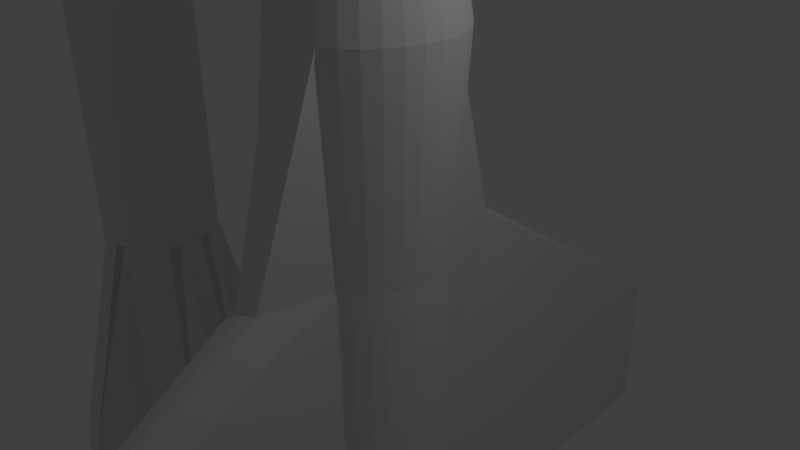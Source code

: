 # Source: fighter.blend  (saved by Blender 2.75.0; exported with 4.5.12 LTS)
import bpy
from mathutils import Matrix  # noqa: F401  (used for matrix-valued properties, if any)

bpy.ops.wm.read_factory_settings(use_empty=True)
scene = bpy.context.scene
scene.name = 'Scene'

# ---- collections
col_collection_1 = bpy.data.collections.new('Collection 1'); scene.collection.children.link(col_collection_1)

# ---- world
world_world = bpy.data.worlds.new('World'); scene.world = world_world
world_world.color = (0.05088, 0.05088, 0.05088)
world_world.use_sun_shadow = False
world_world.sun_shadow_jitter_overblur = 0.0
world_world.cycles.sampling_method = 'MANUAL'
world_world.cycles.sample_map_resolution = 256

# ---- cameras
cam_camera = bpy.data.cameras.new('Camera')
cam_camera.clip_end = 100.0
cam_camera.lens = 35.0
cam_camera.sensor_width = 32.0
cam_camera.sensor_height = 18.0
cam_camera.ortho_scale = 7.314
cam_camera.dof.focus_distance = 0.0
cam_camera.dof.aperture_fstop = 128.0

# ---- lights
light_lamp = bpy.data.lights.new('Lamp', 'POINT')
light_lamp.transmission_factor = 0.0
light_lamp.cutoff_distance = 30.0
light_lamp.energy = 100.0
light_lamp.shadow_buffer_clip_start = 1.001
light_lamp.shadow_soft_size = 0.1
light_lamp.shadow_maximum_resolution = 0.006
light_lamp.use_absolute_resolution = True
light_lamp.cycles.use_multiple_importance_sampling = False

# ---- meshes
me_cube = bpy.data.meshes.new('Cube')
me_cube.from_pydata([(-1.0, -1.0, -1.0), (-1.0, -1.0, 1.0), (-1.0, 1.0, -1.0), (-1.0, 1.0, 1.0), (1.0, -1.0, -1.0), (1.0, -1.0, 1.0), (1.0, 1.0, -1.0), (1.0, 1.0, 1.0)], [], [(1, 3, 2, 0), (3, 7, 6, 2), (7, 5, 4, 6), (5, 1, 0, 4), (0, 2, 6, 4), (5, 7, 3, 1)])
me_cube.use_remesh_preserve_volume = False
me_cube.use_remesh_preserve_attributes = False
me_cube.use_mirror_vertex_groups = False
me_cube.update()
me_cone_001 = bpy.data.meshes.new('Cone.001')
me_cone_001.from_pydata([(0.0, 0.7241, 6.0), (0.1413, 0.7102, 6.0), (0.2771, 0.6689, 6.0), (0.4023, 0.602, 6.0), (0.512, 0.512, 6.0), (0.602, 0.4023, 6.0), (0.6689, 0.2771, 6.0), (0.7102, 0.1413, 6.0), (0.7241, 5.467e-08, 6.0), (0.0, 0.0, 9.0), (0.7102, -0.1413, 6.0), (0.6689, -0.2771, 6.0), (0.602, -0.4023, 6.0), (0.512, -0.512, 6.0), (0.4023, -0.602, 6.0), (0.2771, -0.6689, 6.0), (0.1413, -0.7102, 6.0), (-2.359e-07, -0.7241, 6.0), (-0.1413, -0.7102, 6.0), (-0.2771, -0.6689, 6.0), (-0.4023, -0.602, 6.0), (-0.512, -0.512, 6.0), (-0.602, -0.4023, 6.0), (-0.6689, -0.2771, 6.0), (-0.7102, -0.1413, 6.0), (-0.7241, 6.992e-07, 6.0), (-0.7102, 0.1413, 6.0), (-0.6689, 0.2771, 6.0), (-0.602, 0.4023, 6.0), (-0.512, 0.512, 6.0), (-0.4023, 0.602, 6.0), (-0.2771, 0.6689, 6.0), (-0.1413, 0.7102, 6.0), (0.0, 1.21, 3.0), (0.236, 1.186, 3.0), (0.4629, 1.117, 3.0), (0.672, 1.006, 3.0), (0.8553, 0.8553, 3.0), (1.006, 0.672, 3.0), (1.117, 0.4629, 3.0), (1.186, 0.236, 3.0), (1.21, 9.132e-08, 3.0), (1.186, -0.236, 3.0), (1.117, -0.4629, 3.0), (1.006, -0.672, 3.0), (0.8553, -0.8553, 3.0), (0.672, -1.006, 3.0), (0.4629, -1.117, 3.0), (0.236, -1.186, 3.0), (-3.941e-07, -1.21, 3.0), (-0.236, -1.186, 3.0), (-0.4629, -1.117, 3.0), (-0.672, -1.006, 3.0), (-0.8553, -0.8553, 3.0), (-1.006, -0.672, 3.0), (-1.117, -0.4629, 3.0), (-1.186, -0.236, 3.0), (-1.21, 1.168e-06, 3.0), (-1.186, 0.236, 3.0), (-1.117, 0.4629, 3.0), (-1.006, 0.672, 3.0), (-0.8553, 0.8553, 3.0), (-0.672, 1.006, 3.0), (-0.4629, 1.117, 3.0), (-0.236, 1.186, 3.0), (-1.311e-06, 4.0, -10.0), (0.1951, 3.8, -10.0), (0.3827, 0.9239, -10.0), (0.5556, 0.8315, -10.0), (0.7071, 0.7071, -10.0), (0.8315, 0.5556, -10.0), (0.9239, 0.3827, -10.0), (0.9808, 0.1951, -10.0), (1.0, 7.55e-08, -10.0), (0.9808, -0.1951, -10.0), (0.9239, -0.3827, -10.0), (0.8315, -0.5556, -10.0), (0.7071, -0.7071, -10.0), (0.5556, -0.8315, -10.0), (0.3827, -0.9239, -10.0), (0.1951, -3.8, -10.0), (-1.405e-06, -4.0, -10.0), (-0.1951, -3.8, -10.0), (-0.3827, -0.9239, -10.0), (-0.5556, -0.8315, -10.0), (-0.7071, -0.7071, -10.0), (-0.8315, -0.5556, -10.0), (-0.9239, -0.3827, -10.0), (-3.8, -0.1951, -10.0), (-4.0, 0.0, -10.0), (-3.8, 0.1951, -10.0), (-0.9239, 0.3827, -10.0), (-0.8315, 0.5556, -10.0), (-0.7071, 0.7071, -10.0), (-0.5556, 0.8315, -10.0), (-0.3827, 0.9239, -10.0), (-0.1951, 3.8, -10.0), (0.1951, -1.963, 0.0), (0.3827, -0.9239, 0.0), (0.3827, 0.9239, 0.0), (0.1951, 1.963, 0.0), (-0.5556, 0.8315, 0.0), (-0.7071, 0.7071, 0.0), (-3.515e-07, -2.001, 0.0), (0.5556, 0.8315, 0.0), (-0.3827, 0.9239, 0.0), (-0.1951, -1.963, 0.0), (0.7071, 0.7071, 0.0), (-0.1951, 1.963, 0.0), (-0.3827, -0.9239, 0.0), (0.8315, 0.5556, 0.0), (3.006e-07, 2.101, 0.0), (-0.5556, -0.8315, 0.0), (0.9239, 0.3827, 0.0), (-0.7071, -0.7071, 0.0), (0.9808, 0.1951, 0.0), (-1.839, -0.5556, 0.0), (1.0, 7.55e-08, 0.0), (-2.044, -0.3827, 0.0), (0.9808, -0.1951, 0.0), (-2.17, -0.1951, 0.0), (0.9239, -0.3827, 0.0), (-2.212, 9.656e-07, 0.0), (0.8315, -0.5556, 0.0), (-2.169, 0.1951, 0.0), (0.7071, -0.7071, 0.0), (-2.044, 0.3827, 0.0), (0.5556, -0.8315, 0.0), (-1.839, 0.5556, 0.0), (0.2139, -1.963, -7.0), (0.3827, 0.9239, -7.0), (-0.5556, 0.8315, -7.0), (-1.276e-07, -2.101, -7.0), (0.5556, 0.8315, -7.0), (-0.3827, 0.9239, -7.0), (-0.2139, -1.963, -7.0), (0.7071, 0.7071, -7.0), (-0.2139, 1.963, -7.0), (-0.3827, -0.9239, -7.0), (0.8315, 0.5556, -7.0), (4.183e-07, 2.101, -7.0), (-0.5556, -0.8315, -7.0), (0.9239, 0.3827, -7.0), (-0.7071, -0.7071, -7.0), (0.9808, 0.1951, -7.0), (-0.8315, -0.5556, -7.0), (1.0, 7.55e-08, -7.0), (-0.9239, -0.3827, -7.0), (0.9808, -0.1951, -7.0), (-0.9808, -0.1951, -7.0), (0.9239, -0.3827, -7.0), (-1.0, 9.656e-07, -7.0), (0.8315, -0.5556, -7.0), (-0.9808, 0.1951, -7.0), (0.7071, -0.7071, -7.0), (-0.9239, 0.3827, -7.0), (0.5556, -0.8315, -7.0), (-0.8315, 0.5556, -7.0), (0.3827, -0.9239, -7.0), (0.2139, 1.963, -7.0), (-0.7071, 0.7071, -7.0), (0.3827, -0.9239, -5.5), (0.1951, 6.373, -5.5), (-0.7071, 0.7071, -5.5), (0.1951, -6.373, -5.5), (0.3827, 0.9239, -5.5), (-0.5556, 0.8315, -5.5), (-8.157e-07, -6.497, -5.5), (0.5556, 0.8315, -5.5), (-0.3827, 0.9239, -5.5), (-0.1951, -6.373, -5.5), (0.7071, 0.7071, -5.5), (-0.1951, 6.373, -5.5), (-0.3827, -0.9239, -5.5), (0.8315, 0.5556, -5.5), (1.301e-06, 6.497, -5.5), (-0.5556, -0.8315, -5.5), (0.9239, 0.3827, -5.5), (-0.7071, -0.7071, -5.5), (0.9808, 0.1951, -5.5), (-0.8315, -0.5556, -5.5), (1.0, 7.55e-08, -5.5), (-0.9239, -0.3827, -5.5), (0.9808, -0.1951, -5.5), (-0.9808, -0.1951, -5.5), (0.9239, -0.3827, -5.5), (-1.0, 9.656e-07, -5.5), (0.8315, -0.5556, -5.5), (-0.9808, 0.1951, -5.5), (0.7071, -0.7071, -5.5), (-0.9239, 0.3827, -5.5), (0.5556, -0.8315, -5.5), (-0.8315, 0.5556, -5.5), (0.3827, -0.9239, -3.0), (0.1951, 6.373, -3.0), (-0.7071, 0.7071, -3.0), (0.1951, -6.373, -3.0), (0.3827, 0.9239, -3.0), (-0.5556, 0.8315, -3.0), (-1.022e-06, -6.497, -3.0), (0.5556, 0.8315, -3.0), (-0.3827, 0.9239, -3.0), (-0.1951, -6.373, -3.0), (0.7071, 0.7071, -3.0), (-0.1951, 6.373, -3.0), (-0.3827, -0.9239, -3.0), (0.8315, 0.5556, -3.0), (1.095e-06, 6.497, -3.0), (-0.5556, -0.8315, -3.0), (0.9239, 0.3827, -3.0), (-0.7071, -0.7071, -3.0), (0.9808, 0.1951, -3.0), (-0.8315, -0.5556, -3.0), (1.0, 7.55e-08, -3.0), (-0.9808, -0.3827, -3.0), (0.9808, -0.1951, -3.0), (-0.9808, -0.1951, -3.0), (0.9239, -0.3827, -3.0), (-1.0, 5.939e-06, -3.0), (0.8315, -0.5556, -3.0), (-0.9808, 0.1951, -3.0), (0.7071, -0.7071, -3.0), (-0.9808, 0.3827, -3.0), (0.5556, -0.8315, -3.0), (-0.8315, 0.5556, -3.0), (0.1836, 1.963, -5.5), (0.1836, -1.963, -5.5), (1.276e-07, -2.101, -5.5), (-0.1836, -1.963, -5.5), (-0.1836, 1.963, -5.5), (0.0, 2.101, -5.5), (0.1951, -3.8, -8.545), (0.3827, 0.9239, -8.5), (-0.5556, 0.8315, -8.5), (-1.758e-06, -4.0, -8.56), (0.5556, 0.8315, -8.5), (-0.3827, 0.9239, -8.5), (-0.1951, -3.8, -8.545), (0.7071, 0.7071, -8.5), (-0.1951, 3.8, -8.545), (-0.3827, -0.9239, -8.5), (0.8315, 0.5556, -8.5), (-4.308e-07, 4.0, -8.56), (-0.5556, -0.8315, -8.5), (0.9239, 0.3827, -8.5), (-0.7071, -0.7071, -8.5), (0.9808, 0.1951, -8.5), (-0.8315, -0.5556, -8.5), (1.0, 7.55e-08, -8.5), (-0.9239, -0.3827, -8.5), (0.9808, -0.1951, -8.5), (-3.8, -0.1951, -8.5), (0.9239, -0.3827, -8.5), (-4.0, 0.0, -8.5), (0.8315, -0.5556, -8.5), (-3.8, 0.1951, -8.5), (0.7071, -0.7071, -8.5), (-0.9239, 0.3827, -8.5), (0.5556, -0.8315, -8.5), (-0.8315, 0.5556, -8.5), (0.3827, -0.9239, -8.5), (0.1951, 3.8, -8.545), (-0.7071, 0.7071, -8.5), (-1.311e-06, 4.0, -10.0)], [], [(31, 9, 32), (0, 9, 1), (30, 9, 31), (29, 9, 30), (28, 9, 29), (27, 9, 28), (26, 9, 27), (25, 9, 26), (24, 9, 25), (23, 9, 24), (22, 9, 23), (21, 9, 22), (20, 9, 21), (19, 9, 20), (18, 9, 19), (17, 9, 18), (16, 9, 17), (15, 9, 16), (14, 9, 15), (13, 9, 14), (12, 9, 13), (11, 9, 12), (10, 9, 11), (8, 9, 10), (7, 9, 8), (6, 9, 7), (5, 9, 6), (4, 9, 5), (3, 9, 4), (2, 9, 3), (32, 9, 0), (1, 9, 2), (5, 6, 39, 38), (260, 231, 80, 79), (19, 20, 52, 51), (26, 27, 59, 58), (13, 14, 46, 45), (6, 7, 40, 39), (20, 21, 53, 52), (0, 1, 34, 33), (27, 28, 60, 59), (14, 15, 47, 46), (7, 8, 41, 40), (21, 22, 54, 53), (28, 29, 61, 60), (1, 2, 35, 34), (15, 16, 48, 47), (22, 23, 55, 54), (29, 30, 62, 61), (8, 10, 42, 41), (2, 3, 36, 35), (16, 17, 49, 48), (23, 24, 56, 55), (30, 31, 63, 62), (10, 11, 43, 42), (3, 4, 37, 36), (17, 18, 50, 49), (24, 25, 57, 56), (31, 32, 64, 63), (11, 12, 44, 43), (4, 5, 38, 37), (18, 19, 51, 50), (32, 0, 33, 64), (25, 26, 58, 57), (12, 13, 45, 44), (66, 67, 95, 96), (261, 232, 67, 66), (262, 233, 94, 93), (231, 234, 81, 80), (232, 235, 68, 67), (233, 236, 95, 94), (234, 237, 82, 81), (235, 238, 69, 68), (236, 239, 96, 95), (237, 240, 83, 82), (238, 241, 70, 69), (239, 242, 65, 96), (240, 243, 84, 83), (241, 244, 71, 70), (243, 245, 85, 84), (244, 246, 72, 71), (245, 247, 86, 85), (246, 248, 73, 72), (247, 249, 87, 86), (248, 250, 74, 73), (249, 251, 88, 87), (250, 252, 75, 74), (251, 253, 89, 88), (252, 254, 76, 75), (253, 255, 90, 89), (254, 256, 77, 76), (255, 257, 91, 90), (256, 258, 78, 77), (257, 259, 92, 91), (258, 260, 79, 78), (242, 261, 66, 65), (259, 262, 93, 92), (60, 61, 102, 128), (33, 34, 100, 111), (46, 47, 98, 127), (59, 60, 128, 126), (45, 46, 127, 125), (58, 59, 126, 124), (44, 45, 125, 123), (57, 58, 124, 122), (43, 44, 123, 121), (56, 57, 122, 120), (42, 43, 121, 119), (55, 56, 120, 118), (41, 42, 119, 117), (54, 55, 118, 116), (40, 41, 117, 115), (53, 54, 116, 114), (39, 40, 115, 113), (52, 53, 114, 112), (38, 39, 113, 110), (51, 52, 112, 109), (64, 33, 111, 108), (37, 38, 110, 107), (50, 51, 109, 106), (63, 64, 108, 105), (36, 37, 107, 104), (49, 50, 106, 103), (62, 63, 105, 101), (35, 36, 104, 99), (48, 49, 103, 97), (61, 62, 101, 102), (34, 35, 99, 100), (47, 48, 97, 98), (192, 163, 160, 157), (191, 161, 158, 156), (190, 192, 157, 155), (189, 191, 156, 154), (188, 190, 155, 153), (187, 189, 154, 152), (186, 188, 153, 151), (185, 187, 152, 150), (184, 186, 151, 149), (183, 185, 150, 148), (182, 184, 149, 147), (181, 183, 148, 146), (180, 182, 147, 145), (179, 181, 146, 144), (178, 180, 145, 143), (177, 179, 144, 142), (176, 178, 143, 141), (174, 177, 142, 139), (173, 176, 141, 138), (171, 174, 139, 136), (168, 171, 136, 133), (166, 169, 134, 131), (165, 168, 133, 130), (163, 166, 131, 160), (193, 196, 164, 161), (194, 197, 165, 162), (195, 198, 166, 163), (196, 199, 167, 164), (197, 200, 168, 165), (198, 201, 169, 166), (199, 202, 170, 167), (200, 203, 171, 168), (201, 204, 172, 169), (202, 205, 173, 170), (203, 206, 174, 171), (204, 207, 175, 172), (205, 208, 176, 173), (206, 209, 177, 174), (208, 210, 178, 176), (209, 211, 179, 177), (210, 212, 180, 178), (211, 213, 181, 179), (212, 214, 182, 180), (213, 215, 183, 181), (214, 216, 184, 182), (215, 217, 185, 183), (216, 218, 186, 184), (217, 219, 187, 185), (218, 220, 188, 186), (219, 221, 189, 187), (220, 222, 190, 188), (221, 223, 191, 189), (222, 224, 192, 190), (223, 193, 161, 191), (207, 194, 162, 175), (224, 195, 163, 192), (128, 102, 195, 224), (111, 100, 194, 207), (127, 98, 193, 223), (126, 128, 224, 222), (125, 127, 223, 221), (124, 126, 222, 220), (123, 125, 221, 219), (122, 124, 220, 218), (121, 123, 219, 217), (120, 122, 218, 216), (119, 121, 217, 215), (118, 120, 216, 214), (117, 119, 215, 213), (116, 118, 214, 212), (115, 117, 213, 211), (114, 116, 212, 210), (113, 115, 211, 209), (112, 114, 210, 208), (110, 113, 209, 206), (109, 112, 208, 205), (108, 111, 207, 204), (107, 110, 206, 203), (106, 109, 205, 202), (105, 108, 204, 201), (104, 107, 203, 200), (103, 106, 202, 199), (101, 105, 201, 198), (99, 104, 200, 197), (97, 103, 199, 196), (102, 101, 198, 195), (100, 99, 197, 194), (98, 97, 196, 193), (173, 228, 170), (167, 170, 228, 227), (164, 167, 227, 226), (161, 164, 226), (129, 158, 161, 226), (129, 226, 227, 132), (132, 227, 228, 135), (173, 138, 135, 228), (165, 225, 162), (229, 169, 172), (172, 175, 230, 229), (175, 162, 225, 230), (165, 130, 159, 225), (140, 230, 225, 159), (137, 229, 230, 140), (169, 229, 137, 134), (157, 160, 262, 259), (140, 159, 261, 242), (156, 158, 260, 258), (155, 157, 259, 257), (154, 156, 258, 256), (153, 155, 257, 255), (152, 154, 256, 254), (151, 153, 255, 253), (150, 152, 254, 252), (149, 151, 253, 251), (148, 150, 252, 250), (147, 149, 251, 249), (146, 148, 250, 248), (145, 147, 249, 247), (144, 146, 248, 246), (143, 145, 247, 245), (142, 144, 246, 244), (141, 143, 245, 243), (139, 142, 244, 241), (138, 141, 243, 240), (137, 140, 242, 239), (136, 139, 241, 238), (135, 138, 240, 237), (134, 137, 239, 236), (133, 136, 238, 235), (132, 135, 237, 234), (131, 134, 236, 233), (130, 133, 235, 232), (129, 132, 234, 231), (160, 131, 233, 262), (159, 130, 232, 261), (158, 129, 231, 260), (96, 263, 66), (81, 82, 80), (79, 80, 82, 83), (89, 90, 88), (87, 88, 90, 91), (67, 68, 69, 70, 71, 72, 73, 74, 75, 76, 77, 78, 79, 83, 84, 85, 86, 87, 91, 92, 93, 94, 95)])
me_cone_001.use_remesh_preserve_volume = False
me_cone_001.use_remesh_preserve_attributes = False
me_cone_001.use_mirror_vertex_groups = False
me_cone_001.update()
me_cone = bpy.data.meshes.new('Cone')
me_cone.from_pydata([(0.3827, 0.9239, 5.0), (0.8315, 0.5556, 5.0), (0.9808, 0.1951, 5.0), (-6.258e-07, 0.0, 7.0), (0.9239, -0.3827, 5.0), (0.5556, -0.8315, 5.0), (-9.537e-07, -1.0, 5.0), (-0.3827, -0.9239, 5.0), (-0.5556, -0.8315, 5.0), (-0.7071, -0.7071, 5.0), (-0.8315, -0.5556, 5.0), (-0.9239, -0.3827, 5.0), (-0.9808, -0.1951, 5.0), (-0.9239, 0.3827, 5.0), (-0.7071, 0.7071, 5.0), (-0.1951, 0.9808, 5.0), (5.96e-08, 2.0, -7.0), (0.1951, 1.981, -7.0), (0.3827, 0.9239, -7.0), (0.5556, 0.8315, -7.0), (0.7071, 0.7071, -7.0), (0.8315, 0.5556, -7.0), (0.9239, 0.3827, -7.0), (1.981, 0.1951, -7.0), (2.0, 0.0, -7.0), (1.981, -0.1951, -7.0), (0.9239, -0.3827, -7.0), (0.8315, -0.5556, -7.0), (0.7071, -0.7071, -7.0), (0.5556, -0.8315, -7.0), (0.3827, -0.9239, -7.0), (0.1951, -1.981, -7.0), (-2.608e-07, -2.0, -7.0), (-0.1951, -1.981, -7.0), (-0.3827, -0.9239, -7.0), (-0.5556, -0.8315, -7.0), (-0.7071, -0.7071, -7.0), (-0.8315, -0.5556, -7.0), (-0.9239, -0.3827, -7.0), (-1.981, -0.1951, -7.0), (-2.0, 9.537e-07, -7.0), (-1.981, 0.1951, -7.0), (-0.9239, 0.3827, -7.0), (-0.8315, 0.5556, -7.0), (-0.7071, 0.7071, -7.0), (-0.5556, 0.8315, -7.0), (-0.3827, 0.9239, -7.0), (-0.1951, 1.981, -7.0), (0.9239, 0.3827, -1.6), (0.8315, 0.5556, -1.6), (-0.5556, -0.8315, -1.6), (-0.3827, -0.9239, -1.6), (-0.9239, 0.3827, -1.6), (-0.9808, 0.1951, -1.6), (0.5556, -0.8315, -1.6), (0.7071, -0.7071, -1.6), (0.9808, 0.1951, -1.6), (-0.7071, -0.7071, -1.6), (0.1951, 0.9808, -1.6), (-2.459e-07, 1.0, -1.6), (-0.8315, 0.5556, -1.6), (0.3827, -0.9239, -1.6), (1.0, 0.0, -1.6), (-0.8315, -0.5556, -1.6), (-0.7071, 0.7071, -1.6), (0.3827, 0.9239, -1.6), (0.1951, -0.9808, -1.6), (-0.9239, -0.3827, -1.6), (-0.5556, 0.8315, -1.6), (0.9808, -0.1951, -1.6), (0.5556, 0.8315, -1.6), (-5.737e-07, -1.0, -1.6), (-0.9808, -0.1951, -1.6), (-0.3827, 0.9239, -1.6), (0.9239, -0.3827, -1.6), (0.7071, 0.7071, -1.6), (-0.1951, -0.9808, -1.6), (-1.0, 9.537e-07, -1.6), (-0.1951, 0.9808, -1.6), (0.8315, -0.5556, -1.6), (0.9239, 0.3827, -5.38), (-0.5556, -0.8315, -5.38), (-0.9239, 0.3827, -5.38), (0.5556, -0.8315, -5.38), (1.981, 0.1951, -5.38), (-0.7071, -0.7071, -5.38), (0.1951, 1.981, -5.38), (-0.8315, 0.5556, -5.38), (0.3827, -0.9239, -5.38), (2.0, 0.0, -5.38), (-0.8315, -0.5556, -5.38), (-0.7071, 0.7071, -5.38), (0.3827, 0.9239, -5.38), (0.1951, -1.981, -5.38), (-0.9239, -0.3827, -5.38), (-0.5556, 0.8315, -5.38), (1.981, -0.1951, -5.38), (0.5556, 0.8315, -5.38), (-3.576e-07, -2.0, -5.38), (-1.981, -0.1951, -5.38), (-0.3827, 0.9239, -5.38), (0.9239, -0.3827, -5.38), (0.7071, 0.7071, -5.38), (-0.1951, -1.981, -5.38), (-2.0, 9.537e-07, -5.38), (-0.1951, 1.981, -5.38), (0.8315, -0.5556, -5.38), (0.8315, 0.5556, -5.38), (-0.3827, -0.9239, -5.38), (-1.981, 0.1951, -5.38), (0.7071, -0.7071, -5.38), (-2.98e-08, 2.0, -5.38), (-2.459e-07, 1.0, -7.0), (1.0, 0.0, -7.0), (-5.737e-07, -1.0, -7.0), (-1.0, 9.537e-07, -7.0), (-0.9808, 0.1951, -7.0), (0.9808, 0.1951, -7.0), (0.1951, 0.9808, -7.0), (0.1951, -0.9808, -7.0), (0.9808, -0.1951, -7.0), (-0.9808, -0.1951, -7.0), (-0.1951, -0.9808, -7.0), (-0.1951, 0.9808, -7.0), (0.2896, 0.6992, -7.0), (0.4204, 0.6292, -7.0), (0.5351, 0.5351, -7.0), (0.6292, 0.4204, -7.0), (0.6992, 0.2896, -7.0), (0.6992, -0.2896, -7.0), (0.6292, -0.4204, -7.0), (0.5351, -0.5351, -7.0), (0.4204, -0.6292, -7.0), (0.2896, -0.6992, -7.0), (-0.2896, -0.6992, -7.0), (-0.4204, -0.6292, -7.0), (-0.5351, -0.5351, -7.0), (-0.6292, -0.4204, -7.0), (-0.6992, -0.2896, -7.0), (-0.6992, 0.2896, -7.0), (-0.6292, 0.4204, -7.0), (-0.5351, 0.5351, -7.0), (-0.4204, 0.6292, -7.0), (-0.2896, 0.6992, -7.0), (-1.788e-07, 0.7568, -7.0), (0.7568, 2.384e-07, -7.0), (-4.247e-07, -0.7568, -7.0), (-0.7568, 7.153e-07, -7.0), (-0.7422, 0.1476, -7.0), (0.7422, 0.1476, -7.0), (0.1476, 0.7422, -7.0), (0.1476, -0.7422, -7.0), (0.7422, -0.1476, -7.0), (-0.7422, -0.1476, -7.0), (-0.1476, -0.7422, -7.0), (-0.1476, 0.7422, -7.0), (0.1738, 0.4195, -6.0), (0.2523, 0.3775, -6.0), (0.3211, 0.3211, -6.0), (0.3775, 0.2523, -6.0), (0.4195, 0.1738, -6.0), (0.4195, -0.1738, -6.0), (0.3775, -0.2523, -6.0), (0.3211, -0.3211, -6.0), (0.2523, -0.3775, -6.0), (0.1738, -0.4195, -6.0), (-0.1738, -0.4195, -6.0), (-0.2523, -0.3775, -6.0), (-0.3211, -0.3211, -6.0), (-0.3775, -0.2523, -6.0), (-0.4195, -0.1738, -6.0), (-0.4195, 0.1738, -6.0), (-0.3775, 0.2523, -6.0), (-0.3211, 0.3211, -6.0), (-0.2523, 0.3775, -6.0), (-0.1738, 0.4195, -6.0), (0.4453, -0.08858, -6.0), (0.4541, 2.384e-07, -6.0), (0.4453, 0.08858, -6.0), (0.08859, 0.4453, -6.0), (1.334e-06, 0.4541, -6.0), (-0.08858, 0.4453, -6.0), (-0.4453, 0.08859, -6.0), (-0.4541, 7.153e-07, -6.0), (-0.4453, -0.08858, -6.0), (0.08859, -0.4453, -6.0), (1.192e-06, -0.4541, -6.0), (-0.08858, -0.4453, -6.0), (0.1738, 0.4195, -6.0), (0.2523, 0.3775, -6.0), (0.3211, 0.3211, -6.0), (0.3775, 0.2523, -6.0), (0.4195, 0.1738, -6.0), (0.4195, -0.1738, -6.0), (0.3775, -0.2523, -6.0), (0.3211, -0.3211, -6.0), (0.2523, -0.3775, -6.0), (0.1738, -0.4195, -6.0), (-0.1738, -0.4195, -6.0), (-0.2523, -0.3775, -6.0), (-0.3211, -0.3211, -6.0), (-0.3775, -0.2523, -6.0), (-0.4195, -0.1738, -6.0), (-0.4195, 0.1738, -6.0), (-0.3775, 0.2523, -6.0), (-0.3211, 0.3211, -6.0), (-0.2523, 0.3775, -6.0), (-0.1738, 0.4195, -6.0), (0.4453, -0.08858, -6.0), (0.4541, 2.384e-07, -6.0), (0.4453, 0.08858, -6.0), (0.08859, 0.4453, -6.0), (1.334e-06, 0.4541, -6.0), (-0.08858, 0.4453, -6.0), (-0.4453, 0.08859, -6.0), (-0.4541, 7.153e-07, -6.0), (-0.4453, -0.08858, -6.0), (0.08859, -0.4453, -6.0), (1.192e-06, -0.4541, -6.0), (-0.08858, -0.4453, -6.0), (0.2896, 0.6992, -7.0), (0.4204, 0.6292, -7.0), (0.5351, 0.5351, -7.0), (0.6292, 0.4204, -7.0), (0.6992, 0.2896, -7.0), (0.6992, -0.2896, -7.0), (0.6292, -0.4204, -7.0), (0.5351, -0.5351, -7.0), (0.4204, -0.6292, -7.0), (0.2896, -0.6992, -7.0), (-0.2896, -0.6992, -7.0), (-0.4204, -0.6292, -7.0), (-0.5351, -0.5351, -7.0), (-0.6292, -0.4204, -7.0), (-0.6992, -0.2896, -7.0), (-0.6992, 0.2896, -7.0), (-0.6292, 0.4204, -7.0), (-0.5351, 0.5351, -7.0), (-0.4204, 0.6292, -7.0), (-0.2896, 0.6992, -7.0), (0.7422, -0.1476, -7.0), (0.7568, 2.384e-07, -7.0), (0.7422, 0.1476, -7.0), (0.1476, 0.7422, -7.0), (-1.788e-07, 0.7568, -7.0), (-0.1476, 0.7422, -7.0), (-0.7422, 0.1476, -7.0), (-0.7568, 7.153e-07, -7.0), (-0.7422, -0.1476, -7.0), (0.1476, -0.7422, -7.0), (-4.247e-07, -0.7568, -7.0), (-0.1476, -0.7422, -7.0), (0.5556, 0.8315, -7.0), (0.7071, 0.7071, -7.0), (0.8315, 0.5556, -7.0), (0.8315, -0.5556, -7.0), (0.7071, -0.7071, -7.0), (0.5556, -0.8315, -7.0), (-0.5556, -0.8315, -7.0), (-0.7071, -0.7071, -7.0), (-0.8315, -0.5556, -7.0), (-0.8315, 0.5556, -7.0), (-0.7071, 0.7071, -7.0), (-0.5556, 0.8315, -7.0), (5.96e-08, 2.0, -7.0), (0.1951, 1.981, -7.0), (0.1951, 1.981, -7.0), (0.3827, 0.9239, -7.0), (0.3827, 0.9239, -7.0), (0.9239, 0.3827, -7.0), (0.9239, 0.3827, -7.0), (1.981, 0.1951, -7.0), (1.981, 0.1951, -7.0), (2.0, 0.0, -7.0), (1.981, -0.1951, -7.0), (1.981, -0.1951, -7.0), (0.9239, -0.3827, -7.0), (0.9239, -0.3827, -7.0), (0.3827, -0.9239, -7.0), (0.3827, -0.9239, -7.0), (0.1951, -1.981, -7.0), (0.1951, -1.981, -7.0), (-2.608e-07, -2.0, -7.0), (-0.1951, -1.981, -7.0), (-0.1951, -1.981, -7.0), (-0.3827, -0.9239, -7.0), (-0.3827, -0.9239, -7.0), (-0.9239, -0.3827, -7.0), (-0.9239, -0.3827, -7.0), (-1.981, -0.1951, -7.0), (-1.981, -0.1951, -7.0), (-2.0, 9.537e-07, -7.0), (-1.981, 0.1951, -7.0), (-1.981, 0.1951, -7.0), (-0.9239, 0.3827, -7.0), (-0.9239, 0.3827, -7.0), (-0.3827, 0.9239, -7.0), (-0.3827, 0.9239, -7.0), (-0.1951, 1.981, -7.0), (-0.1951, 1.981, -7.0), (0.9239, 0.3827, -5.38), (-0.9239, 0.3827, -5.38), (1.981, 0.1951, -5.38), (1.981, 0.1951, -5.38), (0.1951, 1.981, -5.38), (0.1951, 1.981, -5.38), (0.3827, -0.9239, -5.38), (0.3827, 0.9239, -5.38), (0.1951, -1.981, -5.38), (0.1951, -1.981, -5.38), (-0.9239, -0.3827, -5.38), (1.981, -0.1951, -5.38), (1.981, -0.1951, -5.38), (-1.981, -0.1951, -5.38), (-1.981, -0.1951, -5.38), (-0.3827, 0.9239, -5.38), (0.9239, -0.3827, -5.38), (-0.1951, -1.981, -5.38), (-0.1951, -1.981, -5.38), (-0.1951, 1.981, -5.38), (-0.1951, 1.981, -5.38), (-0.3827, -0.9239, -5.38), (-0.3827, -0.9239, -1.6), (-1.981, 0.1951, -5.38), (-1.981, 0.1951, -5.38), (-0.9808, 0.1951, -1.6), (-0.9808, 0.1951, -1.6), (-1.0, 9.537e-07, -1.6), (-2.459e-07, 1.0, -1.6), (-0.1951, 0.9808, -1.6), (-0.1951, 0.9808, -1.6), (-0.1951, -0.9808, -1.6), (-0.1951, -0.9808, -1.6), (-0.3827, 0.9239, -1.6), (-0.9808, -0.1951, -1.6), (-0.9808, -0.1951, -1.6), (-5.737e-07, -1.0, -1.6), (0.9239, -0.3827, -1.6), (0.9808, -0.1951, -1.6), (0.9808, -0.1951, -1.6), (-0.9239, -0.3827, -1.6), (0.1951, -0.9808, -1.6), (0.1951, -0.9808, -1.6), (1.0, 0.0, -1.6), (0.3827, -0.9239, -1.6), (0.3827, 0.9239, -1.6), (0.1951, 0.9808, -1.6), (0.1951, 0.9808, -1.6), (0.9808, 0.1951, -1.6), (0.9808, 0.1951, -1.6), (0.9239, 0.3827, -1.6), (-0.9239, 0.3827, -1.6), (-2.0, 9.537e-07, -5.38), (-2.98e-08, 2.0, -5.38), (-3.576e-07, -2.0, -5.38), (2.0, 0.0, -5.38), (-6.258e-07, 1.0, 5.0), (0.1951, 0.9808, 5.0), (0.5556, 0.8315, 5.0), (0.7071, 0.7071, 5.0), (0.9239, 0.3827, 5.0), (1.0, 0.0, 5.0), (0.9808, -0.1951, 5.0), (0.8315, -0.5556, 5.0), (0.7071, -0.7071, 5.0), (0.3827, -0.9239, 5.0), (0.1951, -0.9808, 5.0), (-0.1951, -0.9808, 5.0), (-1.0, 9.537e-07, 5.0), (-0.9808, 0.1951, 5.0), (-0.8315, 0.5556, 5.0), (-0.5556, 0.8315, 5.0), (-0.3827, 0.9239, 5.0)], [], [(356, 3, 357), (371, 3, 372), (368, 3, 369), (365, 3, 366), (363, 3, 364), (361, 3, 362), (358, 3, 359), (107, 300, 269, 254), (108, 81, 258, 286), (324, 301, 294, 293), (110, 83, 257, 256), (80, 302, 271, 270), (81, 85, 259, 258), (111, 304, 265, 264), (82, 87, 261, 295), (83, 306, 278, 257), (84, 355, 273, 272), (85, 90, 260, 259), (87, 91, 262, 261), (305, 307, 267, 266), (88, 308, 280, 279), (90, 310, 287, 260), (91, 95, 263, 262), (355, 311, 274, 273), (92, 97, 252, 268), (93, 354, 282, 281), (94, 313, 289, 288), (95, 315, 296, 263), (312, 316, 276, 275), (97, 102, 253, 252), (354, 317, 283, 282), (99, 352, 291, 290), (100, 319, 298, 297), (101, 106, 255, 277), (102, 107, 254, 253), (318, 321, 285, 284), (105, 111, 264, 299), (352, 109, 292, 291), (106, 110, 256, 255), (11, 12, 334, 340), (10, 11, 340, 63), (9, 10, 63, 57), (8, 9, 57, 50), (7, 8, 50, 322), (79, 55, 110, 106), (77, 326, 323, 104), (330, 59, 353, 320), (332, 51, 321, 318), (75, 49, 107, 102), (337, 79, 106, 101), (73, 78, 319, 100), (335, 77, 104, 314), (71, 76, 103, 98), (70, 75, 102, 97), (339, 74, 316, 312), (68, 333, 315, 95), (67, 72, 313, 94), (342, 71, 98, 309), (345, 70, 97, 92), (62, 69, 96, 89), (64, 68, 95, 91), (63, 340, 310, 90), (61, 66, 308, 88), (347, 65, 307, 305), (60, 64, 91, 87), (57, 63, 90, 85), (349, 62, 89, 303), (54, 344, 306, 83), (351, 60, 87, 82), (59, 58, 86, 353), (50, 57, 85, 81), (48, 56, 302, 80), (55, 54, 83, 110), (53, 52, 301, 324), (322, 50, 81, 108), (49, 350, 300, 107), (38, 121, 115, 116, 42, 41, 40, 39), (30, 119, 114, 122, 34, 33, 32, 31), (130, 162, 195, 227), (22, 117, 113, 120, 26, 25, 24, 23), (17, 16, 47, 46, 123, 112, 118, 18), (243, 118, 112, 244), (245, 244, 112, 123), (245, 123, 46, 239), (46, 45, 238, 239), (248, 247, 115, 121), (246, 116, 115, 247), (246, 235, 42, 116), (45, 44, 237, 238), (44, 43, 236, 237), (43, 42, 235, 236), (243, 220, 18, 118), (19, 18, 220, 221), (20, 19, 221, 222), (21, 20, 222, 223), (22, 21, 223, 224), (242, 117, 22, 224), (242, 241, 113, 117), (240, 120, 113, 241), (240, 225, 26, 120), (27, 26, 225, 226), (28, 27, 226, 131), (29, 28, 131, 228), (30, 29, 228, 229), (119, 30, 229, 249), (119, 249, 250, 114), (122, 114, 250, 251), (122, 251, 230, 34), (35, 34, 230, 231), (36, 35, 231, 232), (37, 36, 232, 233), (38, 37, 233, 234), (248, 121, 38, 234), (189, 190, 191, 192, 210, 209, 208, 193, 194, 163, 196, 197, 217, 218, 219, 198, 199, 200, 201, 202, 216, 215, 214, 203, 204, 205, 206, 207, 213, 212, 211, 188), (128, 160, 178, 149), (227, 195, 164, 132), (150, 179, 156, 124), (132, 164, 165, 133), (144, 180, 179, 150), (134, 166, 167, 135), (155, 181, 180, 144), (135, 167, 168, 136), (133, 165, 185, 151), (143, 175, 181, 155), (136, 168, 169, 137), (146, 186, 187, 154), (148, 182, 171, 139), (137, 169, 170, 138), (151, 185, 186, 146), (147, 183, 182, 148), (139, 171, 172, 140), (154, 187, 166, 134), (153, 184, 183, 147), (140, 172, 173, 141), (124, 156, 157, 125), (138, 170, 184, 153), (141, 173, 174, 142), (125, 157, 158, 126), (142, 174, 175, 143), (126, 158, 159, 127), (152, 176, 161, 129), (127, 159, 160, 128), (145, 177, 176, 152), (129, 161, 162, 130), (149, 178, 177, 145), (372, 3, 15), (14, 3, 371), (370, 3, 14), (13, 3, 370), (369, 3, 13), (12, 3, 368), (11, 3, 12), (10, 3, 11), (9, 3, 10), (8, 3, 9), (7, 3, 8), (367, 3, 7), (6, 3, 367), (366, 3, 6), (5, 3, 365), (364, 3, 5), (4, 3, 363), (362, 3, 4), (2, 3, 361), (360, 3, 2), (1, 3, 360), (359, 3, 1), (0, 3, 358), (15, 3, 356), (357, 3, 0), (363, 364, 55, 79), (368, 369, 325, 327), (15, 356, 328, 329), (367, 7, 322, 331), (359, 1, 49, 75), (4, 363, 79, 337), (372, 15, 329, 333), (12, 368, 327, 334), (6, 367, 331, 336), (358, 359, 75, 70), (362, 4, 337, 338), (371, 372, 333, 68), (366, 6, 336, 341), (0, 358, 70, 345), (361, 362, 338, 343), (14, 371, 68, 64), (365, 366, 341, 344), (357, 0, 345, 346), (370, 14, 64, 60), (2, 361, 343, 348), (5, 365, 344, 54), (13, 370, 60, 351), (356, 357, 346, 328), (360, 2, 348, 350), (364, 5, 54, 55), (369, 13, 351, 325), (1, 360, 350, 49)])
me_cone.polygons.foreach_set('use_smooth', [True] * 197)
me_cone.use_remesh_preserve_volume = False
me_cone.use_remesh_preserve_attributes = False
me_cone.use_mirror_vertex_groups = False
me_cone.update()

# ---- objects
ob_cube = bpy.data.objects.new('Cube', me_cube)
ob_cone_001 = bpy.data.objects.new('Cone.001', me_cone_001)
ob_cone = bpy.data.objects.new('Cone', me_cone)
ob_lamp = bpy.data.objects.new('Lamp', light_lamp)
ob_camera = bpy.data.objects.new('Camera', cam_camera)

# ---- transforms, parenting, visibility, modifiers, constraints
ob_cube.location = (0.0, 0.0, -9.036)
ob_cube.scale = (0.5, 4.0, 0.5)
ob_cube.hide_viewport = True
ob_cube.lineart.crease_threshold = 0.0
ob_cone_001.location = (0.0, 0.0, 0.0)
ob_cone_001.lineart.crease_threshold = 0.0
ob_cone.location = (-5.788, 0.0, 0.0)
ob_cone.hide_viewport = True
ob_cone.lineart.crease_threshold = 0.0
ob_lamp.location = (4.076, 1.005, 5.904)
ob_lamp.rotation_euler = (0.6503, 0.05522, 1.866)
ob_lamp.lock_rotations_4d = False
ob_lamp.empty_display_type = 'ARROWS'
ob_lamp.color = (0.0, 0.0, 0.0, 0.0)
ob_lamp.lineart.crease_threshold = 0.0
ob_camera.location = (7.481, -6.508, 5.344)
ob_camera.rotation_euler = (1.109, 0.01082, 0.8149)
ob_camera.lock_rotations_4d = False
ob_camera.empty_display_type = 'ARROWS'
ob_camera.color = (0.0, 0.0, 0.0, 0.0)
ob_camera.display_type = 'WIRE'
ob_camera.lineart.crease_threshold = 0.0

# ---- collection membership
col_collection_1.objects.link(ob_cube)
col_collection_1.objects.link(ob_cone_001)
col_collection_1.objects.link(ob_cone)
col_collection_1.objects.link(ob_lamp)
col_collection_1.objects.link(ob_camera)

# ---- scene / render settings (as saved in the file)
scene.camera = ob_camera
scene.frame_start = 1; scene.frame_end = 250; scene.frame_set(0)
scene.render.engine = 'BLENDER_EEVEE_NEXT'
scene.render.resolution_percentage = 50
scene.render.dither_intensity = 0.0
scene.cycles.use_denoising = False
scene.cycles.samples = 10
scene.cycles.sampling_pattern = 'TABULATED_SOBOL'
scene.cycles.light_sampling_threshold = 0.0
scene.cycles.use_adaptive_sampling = False
scene.cycles.use_light_tree = False
scene.cycles.blur_glossy = 0.0
scene.cycles.pixel_filter_type = 'GAUSSIAN'
scene.cycles.sample_clamp_indirect = 0.0
scene.view_settings.view_transform = 'Standard'
bpy.context.view_layer.update()
